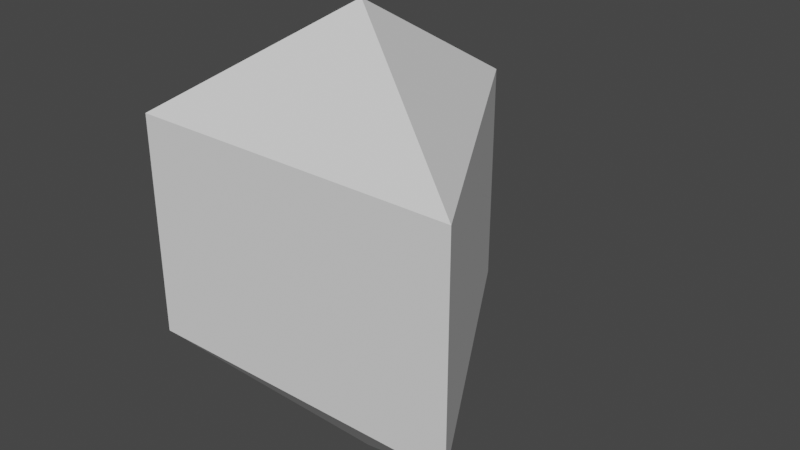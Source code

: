 # Source: XpPeble.blend  (saved by Blender 3.5.10; exported with 4.5.12 LTS)
import bpy
from mathutils import Matrix  # noqa: F401  (used for matrix-valued properties, if any)

bpy.ops.wm.read_factory_settings(use_empty=True)
scene = bpy.context.scene
scene.name = 'Scene'

# ---- collections
col_collection = bpy.data.collections.new('Collection'); scene.collection.children.link(col_collection)

# ---- world
world_world = bpy.data.worlds.new('World'); scene.world = world_world
world_world.use_nodes = True; world_world.node_tree.nodes.clear()
_N = world_world.node_tree.nodes; _L = world_world.node_tree.links
n0 = _N.new('ShaderNodeOutputWorld'); n0.name = 'World Output'; n0.location = (300, 300)
n1 = _N.new('ShaderNodeBackground'); n1.name = 'Background'; n1.location = (10, 300)
n1.inputs[0].default_value = (0.05088, 0.05088, 0.05088, 1.0)
_L.new(n1.outputs[0], n0.inputs[0])
n0.is_active_output = True
world_world.color = (0.05088, 0.05088, 0.05088)
world_world.use_sun_shadow = False
world_world.sun_shadow_jitter_overblur = 0.0

# ---- meshes
me_sphere = bpy.data.meshes.new('Sphere')
me_sphere.from_pydata([(0.0, 0.1299, -0.075), (0.1125, -0.06495, 0.075), (0.1125, -0.06495, -0.075), (0.0, 0.0, -0.15), (-0.1125, -0.06495, 0.075), (-0.1125, -0.06495, -0.075), (0.0, 0.0, 0.15), (1.863e-08, 0.1299, 0.075)], [], [(3, 0, 2), (0, 7, 1, 2), (7, 6, 1), (3, 2, 5), (2, 1, 4, 5), (1, 6, 4), (3, 5, 0), (5, 4, 7, 0), (4, 6, 7)])
_uv = me_sphere.uv_layers.new(name='UVMap')
_uv.uv.foreach_set('vector', [0.5, 0.0, 0.6667, 0.3333, 0.3333, 0.3333, 0.6667, 0.3333, 0.6667, 0.6667, 0.3333, 0.6667, 0.3333, 0.3333, 0.6667, 0.6667, 0.5, 1.0, 0.3333, 0.6667, 0.1667, 0.0, 0.3333, 0.3333, 0.0, 0.3333, 0.3333, 0.3333, 0.3333, 0.6667, 0.0, 0.6667, 0.0, 0.3333, 0.3333, 0.6667, 0.1667, 1.0, 0.0, 0.6667, 0.8333, 0.0, 1.0, 0.3333, 0.6667, 0.3333, 1.0, 0.3333, 1.0, 0.6667, 0.6667, 0.6667, 0.6667, 0.3333, 1.0, 0.6667, 0.8333, 1.0, 0.6667, 0.6667])
me_sphere.update()

# ---- objects
ob_sphere = bpy.data.objects.new('Sphere', me_sphere)

# ---- transforms, parenting, visibility, modifiers, constraints
ob_sphere.location = (0.0, 0.0, 0.0)

# ---- collection membership
col_collection.objects.link(ob_sphere)

# ---- scene / render settings (as saved in the file)
scene.frame_start = 1; scene.frame_end = 250; scene.frame_set(1)
scene.render.engine = 'BLENDER_EEVEE_NEXT'
scene.cycles.sampling_pattern = 'TABULATED_SOBOL'
scene.view_settings.view_transform = 'Filmic'
bpy.context.view_layer.update()

# ---- added for rendering (the .blend has no active camera and no usable light): camera, sun
cam_auto = bpy.data.cameras.new('AutoCamera')
cam_auto.lens = 50.0
cam_auto.sensor_width = 36.0
cam_auto.clip_end = 1000.0
ob_auto_camera = bpy.data.objects.new('AutoCamera', cam_auto)
scene.collection.objects.link(ob_auto_camera)
ob_auto_camera.location = (0.391003, -0.436728, 0.312803)
ob_auto_camera.rotation_euler = (1.09748, -7.21219e-08, 0.694738)
scene.camera = ob_auto_camera
light_auto_sun = bpy.data.lights.new('AutoSun', 'SUN')
light_auto_sun.energy = 3.0
light_auto_sun.angle = 0.0523599
ob_auto_sun = bpy.data.objects.new('AutoSun', light_auto_sun)
scene.collection.objects.link(ob_auto_sun)
ob_auto_sun.rotation_euler = (0.872665, 0.174533, 0.523599)
bpy.context.view_layer.update()
